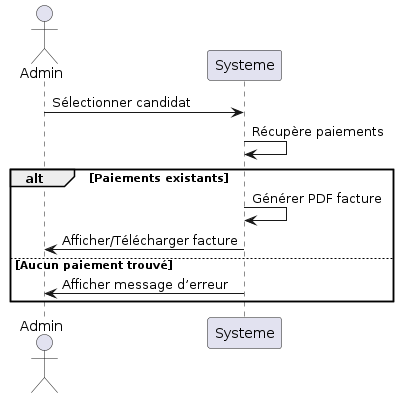

The diagram above was rendered by PlantUML. Its source (embedded in the PNG):
@startuml
actor Admin
participant Systeme


    Admin -> Systeme : Sélectionner candidat
    Systeme -> Systeme : Récupère paiements

    alt Paiements existants
        Systeme -> Systeme : Générer PDF facture
        Systeme -> Admin : Afficher/Télécharger facture
    else Aucun paiement trouvé
        Systeme -> Admin : Afficher message d’erreur
    end

@enduml